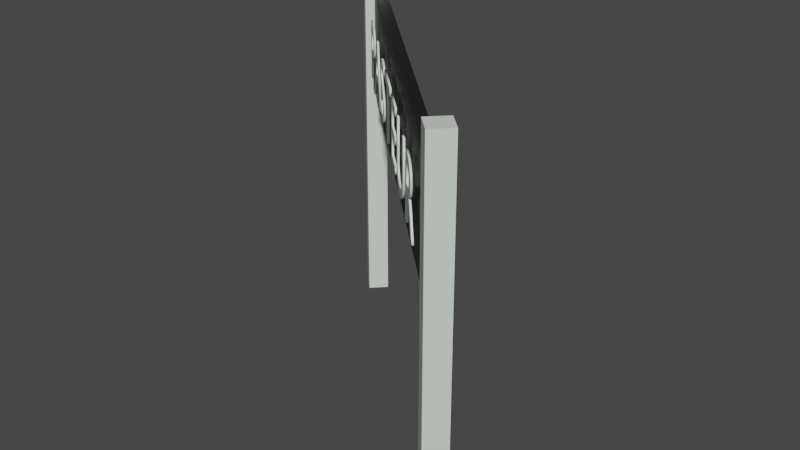 # Source: secreto1.blend  (saved by Blender 2.93.21; exported with 4.5.12 LTS)
import bpy
from mathutils import Matrix  # noqa: F401  (used for matrix-valued properties, if any)

bpy.ops.wm.read_factory_settings(use_empty=True)
scene = bpy.context.scene
scene.name = 'Scene'

# ---- collections
col_collection = bpy.data.collections.new('Collection'); scene.collection.children.link(col_collection)

# ---- materials (node trees are filled in below, after node groups)
mat_material_007 = bpy.data.materials.new('Material.007')
mat_material_007.alpha_threshold = 0.0
mat_material_007.use_transparent_shadow = False
mat_material_007.line_color = (0.0, 0.0, 0.0, 1.0)
mat_material_005 = bpy.data.materials.new('Material.005')
mat_material_005.use_transparent_shadow = False
mat_material_006 = bpy.data.materials.new('Material.006')
mat_material_006.alpha_threshold = 0.0
mat_material_006.use_transparent_shadow = False
mat_material_006.line_color = (0.0, 0.0, 0.0, 1.0)

# ---- material node trees
mat_material_007.use_nodes = True; mat_material_007.node_tree.nodes.clear()
_N = mat_material_007.node_tree.nodes; _L = mat_material_007.node_tree.links
n0 = _N.new('ShaderNodeOutputMaterial'); n0.name = 'Material Output'; n0.location = (300, 300)
n1 = _N.new('ShaderNodeBsdfPrincipled'); n1.name = 'Principled BSDF'; n1.location = (10, 300)
n1.distribution = 'GGX'
n1.subsurface_method = 'BURLEY'
n1.inputs[0].default_value = (0.702, 0.8, 0.6963, 1.0)
n1.inputs[2].default_value = 0.4
n1.inputs[3].default_value = 1.45
n1.inputs[27].default_value = (0.0, 0.0, 0.0, 1.0)
n1.inputs[28].default_value = 1.0
_L.new(n1.outputs[0], n0.inputs[0])
n0.is_active_output = True
mat_material_005.use_nodes = True; mat_material_005.node_tree.nodes.clear()
_N = mat_material_005.node_tree.nodes; _L = mat_material_005.node_tree.links
n0 = _N.new('ShaderNodeBsdfPrincipled'); n0.name = 'Principled BSDF'; n0.location = (10, 300)
n0.distribution = 'GGX'
n0.subsurface_method = 'BURLEY'
n0.inputs[0].default_value = (0.009018, 0.009018, 0.009018, 1.0)
n0.inputs[3].default_value = 1.45
n0.inputs[27].default_value = (0.0, 0.0, 0.0, 1.0)
n0.inputs[28].default_value = 1.0
n1 = _N.new('ShaderNodeOutputMaterial'); n1.name = 'Material Output'; n1.location = (300, 300)
_L.new(n0.outputs[0], n1.inputs[0])
n1.is_active_output = True
mat_material_006.use_nodes = True; mat_material_006.node_tree.nodes.clear()
_N = mat_material_006.node_tree.nodes; _L = mat_material_006.node_tree.links
n0 = _N.new('ShaderNodeOutputMaterial'); n0.name = 'Material Output'; n0.location = (300, 300)
n1 = _N.new('ShaderNodeBsdfPrincipled'); n1.name = 'Principled BSDF'; n1.location = (10, 300)
n1.distribution = 'GGX'
n1.subsurface_method = 'BURLEY'
n1.inputs[0].default_value = (0.702, 0.8, 0.6963, 1.0)
n1.inputs[2].default_value = 0.4
n1.inputs[3].default_value = 1.45
n1.inputs[27].default_value = (0.0, 0.0, 0.0, 1.0)
n1.inputs[28].default_value = 1.0
_L.new(n1.outputs[0], n0.inputs[0])
n0.is_active_output = True

# ---- world
world_world = bpy.data.worlds.new('World'); scene.world = world_world
world_world.use_nodes = True; world_world.node_tree.nodes.clear()
_N = world_world.node_tree.nodes; _L = world_world.node_tree.links
n0 = _N.new('ShaderNodeOutputWorld'); n0.name = 'World Output'; n0.location = (300, 300)
n1 = _N.new('ShaderNodeBackground'); n1.name = 'Background'; n1.location = (10, 300)
n1.inputs[0].default_value = (0.05088, 0.05088, 0.05088, 1.0)
_L.new(n1.outputs[0], n0.inputs[0])
n0.is_active_output = True
world_world.color = (0.05088, 0.05088, 0.05088)
world_world.use_sun_shadow = False
world_world.sun_shadow_jitter_overblur = 0.0

# ---- meshes
me_cube_028 = bpy.data.meshes.new('Cube.028')
me_cube_028.from_pydata([(-0.4142, -0.4278, -2.201), (-0.4142, -0.4278, 2.201), (-0.4142, 0.4278, -2.201), (-0.4142, 0.4278, 2.201), (0.4142, -0.4278, -2.201), (0.4142, -0.4278, 2.201), (0.4142, 0.4278, -2.201), (0.4142, 0.4278, 2.201)], [], [(0, 1, 3, 2), (2, 3, 7, 6), (6, 7, 5, 4), (4, 5, 1, 0), (2, 6, 4, 0), (7, 3, 1, 5)])
_uv = me_cube_028.uv_layers.new(name='UVMap')
_uv.uv.foreach_set('vector', [0.375, 0.0, 0.625, 0.0, 0.625, 0.25, 0.375, 0.25, 0.375, 0.25, 0.625, 0.25, 0.625, 0.5, 0.375, 0.5, 0.375, 0.5, 0.625, 0.5, 0.625, 0.75, 0.375, 0.75, 0.375, 0.75, 0.625, 0.75, 0.625, 1.0, 0.375, 1.0, 0.125, 0.5, 0.375, 0.5, 0.375, 0.75, 0.125, 0.75, 0.625, 0.5, 0.875, 0.5, 0.875, 0.75, 0.625, 0.75])
me_cube_028.materials.append(mat_material_007)
me_cube_028.use_remesh_fix_poles = True
me_cube_028.use_remesh_preserve_attributes = False
me_cube_028.update()
me_cube_098 = bpy.data.meshes.new('Cube.098')
me_cube_098.from_pydata([(-0.4142, -0.4278, -2.201), (-0.4142, -0.4278, 2.201), (-0.4142, 0.4278, -2.201), (-0.4142, 0.4278, 2.201), (0.4142, -0.4278, -2.201), (0.4142, -0.4278, 2.201), (0.4142, 0.4278, -2.201), (0.4142, 0.4278, 2.201)], [], [(0, 1, 3, 2), (2, 3, 7, 6), (6, 7, 5, 4), (4, 5, 1, 0), (2, 6, 4, 0), (7, 3, 1, 5)])
_uv = me_cube_098.uv_layers.new(name='UVMap')
_uv.uv.foreach_set('vector', [0.375, 0.0, 0.625, 0.0, 0.625, 0.25, 0.375, 0.25, 0.375, 0.25, 0.625, 0.25, 0.625, 0.5, 0.375, 0.5, 0.375, 0.5, 0.625, 0.5, 0.625, 0.75, 0.375, 0.75, 0.375, 0.75, 0.625, 0.75, 0.625, 1.0, 0.375, 1.0, 0.125, 0.5, 0.375, 0.5, 0.375, 0.75, 0.125, 0.75, 0.625, 0.5, 0.875, 0.5, 0.875, 0.75, 0.625, 0.75])
me_cube_098.materials.append(mat_material_007)
me_cube_098.use_remesh_fix_poles = True
me_cube_098.use_remesh_preserve_attributes = False
me_cube_098.update()
me_cube_099 = bpy.data.meshes.new('Cube.099')
me_cube_099.from_pydata([(-0.4142, -0.4278, -2.201), (-0.4142, -0.4278, 2.201), (-0.4142, 0.4278, -2.201), (-0.4142, 0.4278, 2.201), (0.4142, -0.4278, -2.201), (0.4142, -0.4278, 2.201), (0.4142, 0.4278, -2.201), (0.4142, 0.4278, 2.201)], [], [(0, 1, 3, 2), (2, 3, 7, 6), (6, 7, 5, 4), (4, 5, 1, 0), (2, 6, 4, 0), (7, 3, 1, 5)])
_uv = me_cube_099.uv_layers.new(name='UVMap')
_uv.uv.foreach_set('vector', [0.375, 0.0, 0.625, 0.0, 0.625, 0.25, 0.375, 0.25, 0.375, 0.25, 0.625, 0.25, 0.625, 0.5, 0.375, 0.5, 0.375, 0.5, 0.625, 0.5, 0.625, 0.75, 0.375, 0.75, 0.375, 0.75, 0.625, 0.75, 0.625, 1.0, 0.375, 1.0, 0.125, 0.5, 0.375, 0.5, 0.375, 0.75, 0.125, 0.75, 0.625, 0.5, 0.875, 0.5, 0.875, 0.75, 0.625, 0.75])
me_cube_099.materials.append(mat_material_005)
me_cube_099.use_remesh_fix_poles = True
me_cube_099.use_remesh_preserve_attributes = False
me_cube_099.update()

# ---- curves / text
txt_text_002 = bpy.data.curves.new('Text.002', 'FONT')
txt_text_002.dimensions = '2D'
txt_text_002.body = 'PASTEUR'
txt_text_002.materials.append(mat_material_006)
txt_text_002.bevel_resolution = 0
txt_text_002.extrude = 0.01
txt_text_002.resolution_u = 6
txt_text_002.space_line = 0.0
txt_text_002.space_character = 1.1
txt_text_003 = bpy.data.curves.new('Text.003', 'FONT')
txt_text_003.dimensions = '2D'
txt_text_003.body = 'PASTEUR'
txt_text_003.materials.append(mat_material_007)
txt_text_003.bevel_resolution = 0
txt_text_003.extrude = 0.01
txt_text_003.resolution_u = 6
txt_text_003.space_line = 0.0
txt_text_003.space_character = 1.1

# ---- objects
ob_portal_003 = bpy.data.objects.new('Portal.003', me_cube_028)
ob_portal_004 = bpy.data.objects.new('Portal.004', me_cube_098)
ob_portal_005 = bpy.data.objects.new('Portal.005', me_cube_099)
ob_textoestacion_002 = bpy.data.objects.new('TextoEstacion.002', txt_text_002)
ob_textoestacion_003 = bpy.data.objects.new('TextoEstacion.003', txt_text_003)

# ---- transforms, parenting, visibility, modifiers, constraints
ob_portal_003.location = (0.9679, -0.925, 1.131)
ob_portal_003.rotation_euler = (0.0, -0.0, -2.345)
ob_portal_003.scale = (0.15, 0.15, 0.5)
ob_portal_004.location = (-0.9197, 0.8748, 1.131)
ob_portal_004.rotation_euler = (0.0, -0.0, -2.345)
ob_portal_004.scale = (0.15, 0.15, 0.5)
ob_portal_005.location = (0.02036, -0.01203, 1.734)
ob_portal_005.rotation_euler = (0.0, -0.0, -2.345)
ob_portal_005.scale = (0.075, 3.0, 0.15)
ob_textoestacion_002.location = (-0.8007, 0.7049, 1.584)
ob_textoestacion_002.rotation_euler = (1.571, 5.185e-08, -0.7746)
ob_textoestacion_002.scale = (0.5, 0.5, 0.5)
ob_textoestacion_003.location = (0.8604, -0.741, 1.584)
ob_textoestacion_003.rotation_euler = (1.571, 5.185e-08, -3.916)
ob_textoestacion_003.scale = (0.5, 0.5, 0.5)

# ---- collection membership
col_collection.objects.link(ob_portal_003)
col_collection.objects.link(ob_portal_004)
col_collection.objects.link(ob_portal_005)
col_collection.objects.link(ob_textoestacion_002)
col_collection.objects.link(ob_textoestacion_003)

# ---- scene / render settings (as saved in the file)
scene.frame_start = 1; scene.frame_end = 250; scene.frame_set(1)
scene.render.engine = 'BLENDER_EEVEE_NEXT'
scene.cycles.use_denoising = False
scene.cycles.samples = 128
scene.cycles.sampling_pattern = 'TABULATED_SOBOL'
scene.cycles.use_adaptive_sampling = False
scene.cycles.use_light_tree = False
scene.view_settings.view_transform = 'Filmic'
bpy.context.view_layer.update()

# ---- added for rendering (the .blend has no active camera and no usable light): camera, sun
cam_auto = bpy.data.cameras.new('AutoCamera')
cam_auto.lens = 50.0
cam_auto.sensor_width = 36.0
cam_auto.clip_end = 1000.0
ob_auto_camera = bpy.data.objects.new('AutoCamera', cam_auto)
scene.collection.objects.link(ob_auto_camera)
ob_auto_camera.location = (3.36374, -4.03269, 3.80244)
ob_auto_camera.rotation_euler = (1.09748, -7.21219e-08, 0.694738)
scene.camera = ob_auto_camera
light_auto_sun = bpy.data.lights.new('AutoSun', 'SUN')
light_auto_sun.energy = 3.0
light_auto_sun.angle = 0.0523599
ob_auto_sun = bpy.data.objects.new('AutoSun', light_auto_sun)
scene.collection.objects.link(ob_auto_sun)
ob_auto_sun.rotation_euler = (0.872665, 0.174533, 0.523599)
bpy.context.view_layer.update()
